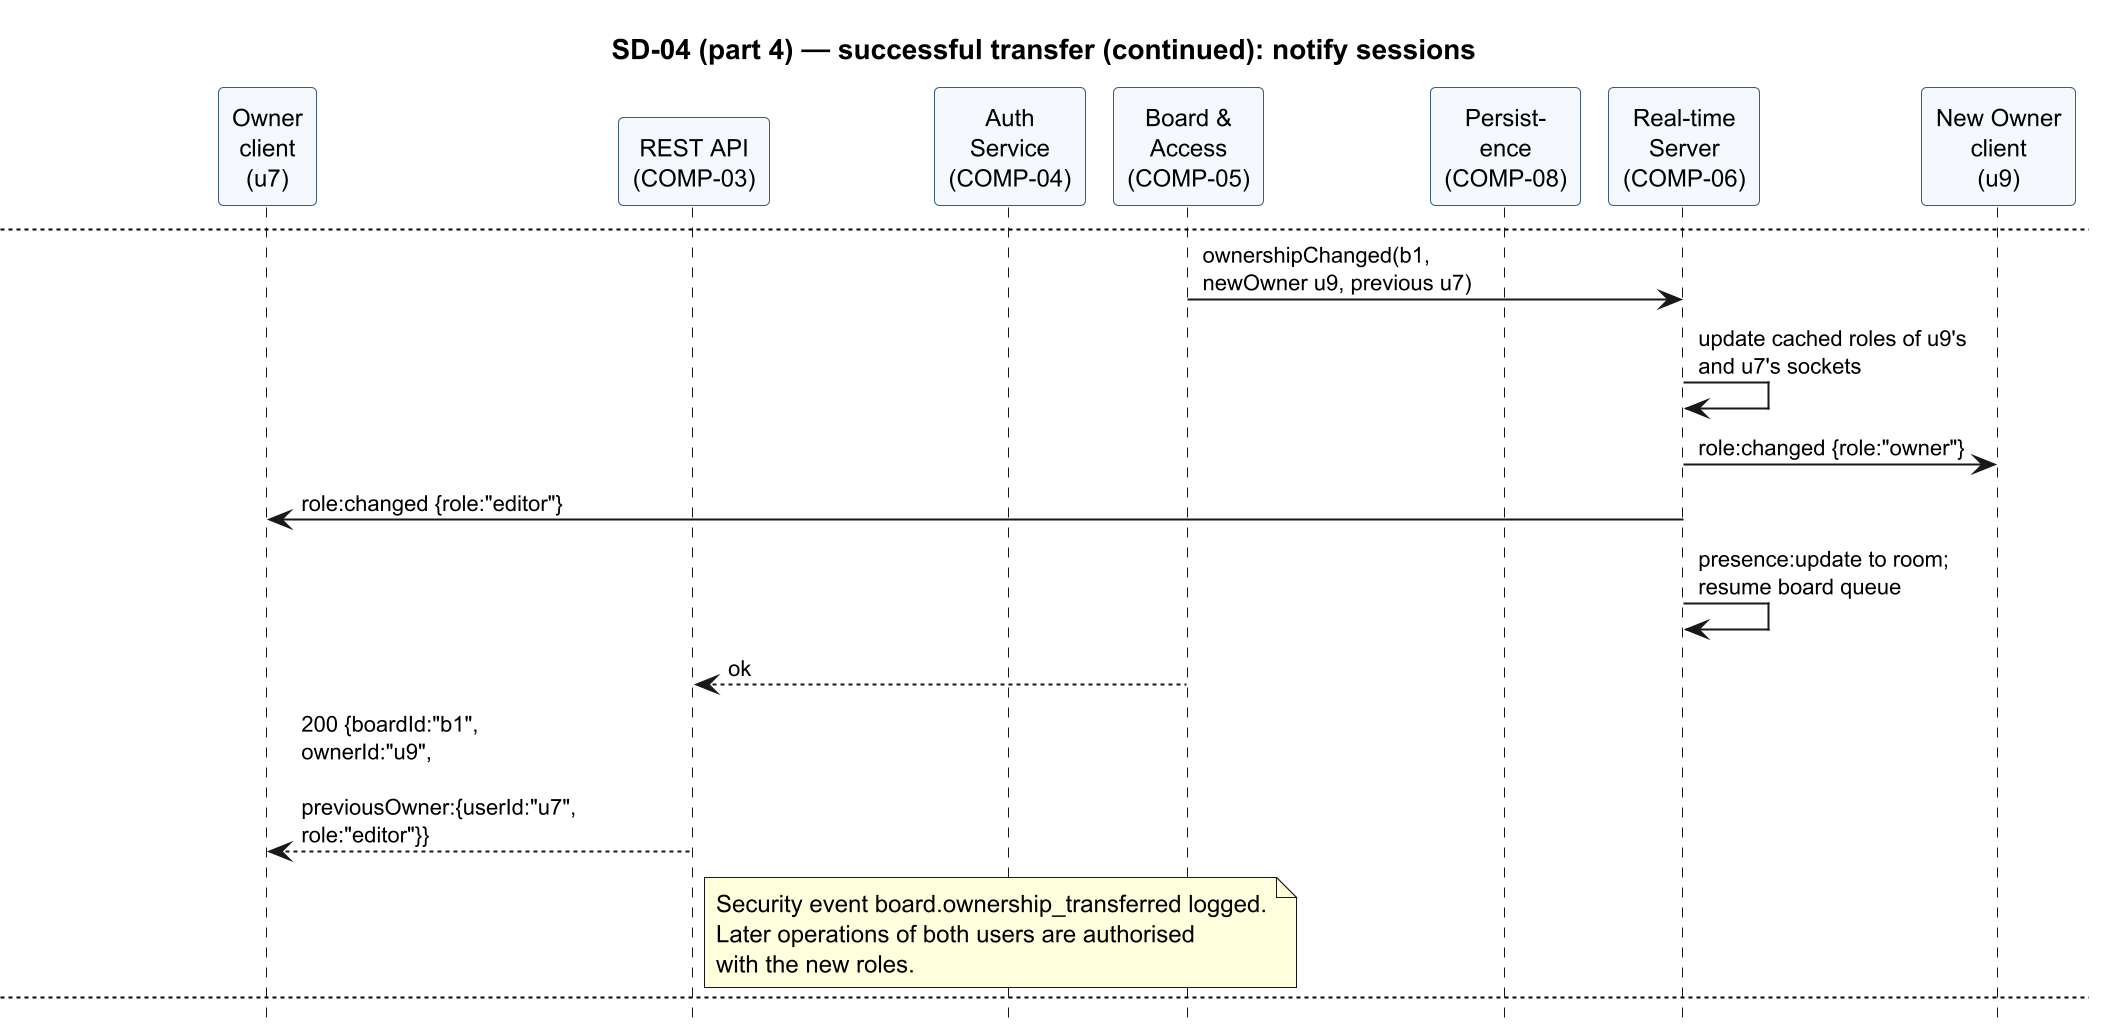

The diagram above was rendered by PlantUML. Its source (embedded in the PNG):
@startuml sd-04-transfer-ownership
skinparamlocked dpi 192
' Owner: Prithvi | SAD 4.2 | SD-04 Transfer board ownership
skinparam shadowing false
skinparam sequenceMessageAlign left
skinparam maxMessageSize 140
skinparam ParticipantPadding 2
skinparam BoxPadding 2
skinparam defaultFontSize 12
skinparam ParticipantBackgroundColor #F5F8FC
skinparam ParticipantBorderColor #3B5B85
skinparam ArrowFontSize 11
hide footbox
title SD-04 (part 1) — request, authentication and validation

participant "Owner\nclient\n(u7)" as OC
participant "REST API\n(COMP-03)" as REST
participant "Auth\nService\n(COMP-04)" as AUTH
participant "Board &\nAccess\n(COMP-05)" as AC
participant "Persist-\nence\n(COMP-08)" as DB
participant "Real-time\nServer\n(COMP-06)" as RT
participant "New Owner\nclient\n(u9)" as NC

== Request (FR-050) ==
note over OC : Members dialog: "Transfer ownership" to u9;\nconfirmation dialog names u9 and the loss of\nOwner rights; Owner confirms
OC -> REST : POST /api/v1/boards/b1/transfer-ownership\nAuthorization: Bearer <session token>\n{newOwnerId:"u9", confirm:true}
REST -> AUTH : verifyToken (session token; guest tokens not accepted)
AUTH --> REST : user u7
REST -> REST : schema check: newOwnerId string, confirm == true,\nno unknown fields
newpage SD-04 (part 2) — authorisation and eligibility check

REST -> AC : transferOwnership(u7, b1, u9)
AC -> AC : authorize(u7, b1, "transferOwnership")\nand check u9 is an Editor/Viewer member

newpage SD-04 (part 3) — successful transfer

== [alt 1] u7 is the Owner and u9 is an eligible member ==
AC -> RT : pause board queue (b1)
AC -> DB : upsert membership {b1, u7, role:"editor"}
AC -> DB : update boards {_id:b1, ownerId:u7} set ownerId = u9
DB --> AC : 1 document modified
AC -> DB : delete membership {b1, u9}
newpage SD-04 (part 4) — successful transfer (continued): notify sessions

AC -> RT : ownershipChanged(b1, newOwner u9, previous u7)
RT -> RT : update cached roles of u9's and u7's sockets
RT -> NC : role:changed {role:"owner"}
RT -> OC : role:changed {role:"editor"}
RT -> RT : presence:update to room; resume board queue
AC --> REST : ok
REST --> OC : 200 {boardId:"b1", ownerId:"u9",\n previousOwner:{userId:"u7", role:"editor"}}
note right of REST : Security event board.ownership_transferred logged.\nLater operations of both users are authorised\nwith the new roles.

newpage SD-04 (part 5) — rejected requests

== [alt 2] confirm missing or body invalid ==
REST --> OC : 400 {error:{code:"VALIDATION_FAILED"}}
== [alt 3] requester is an Editor or Viewer, or uses a guest token ==
AC --> REST : FORBIDDEN
REST --> OC : 403 {error:{code:"FORBIDDEN"}}
== [alt 4] requester has no role, or the board does not exist ==
AC --> REST : BOARD_NOT_FOUND
REST --> OC : 404 {error:{code:"BOARD_NOT_FOUND"}}
newpage SD-04 (part 6) — rejected requests (continued)

== [alt 5] target is self, a guest, unknown or not a member ==
AC --> REST : INVALID_TARGET
REST --> OC : 400 {error:{code:"INVALID_TARGET"}}
== [alt 6] concurrent transfer already changed the Owner ==
AC -> DB : update boards {_id:b1, ownerId:u7} set ownerId = u9
DB --> AC : 0 documents modified
AC -> RT : resume board queue
AC --> REST : FORBIDDEN (requester is no longer the Owner)
REST --> OC : 403 {error:{code:"FORBIDDEN"}}
note right of REST : alt 2-6 change no role; rejected attempts\nare logged as authz.denied where applicable.
@enduml